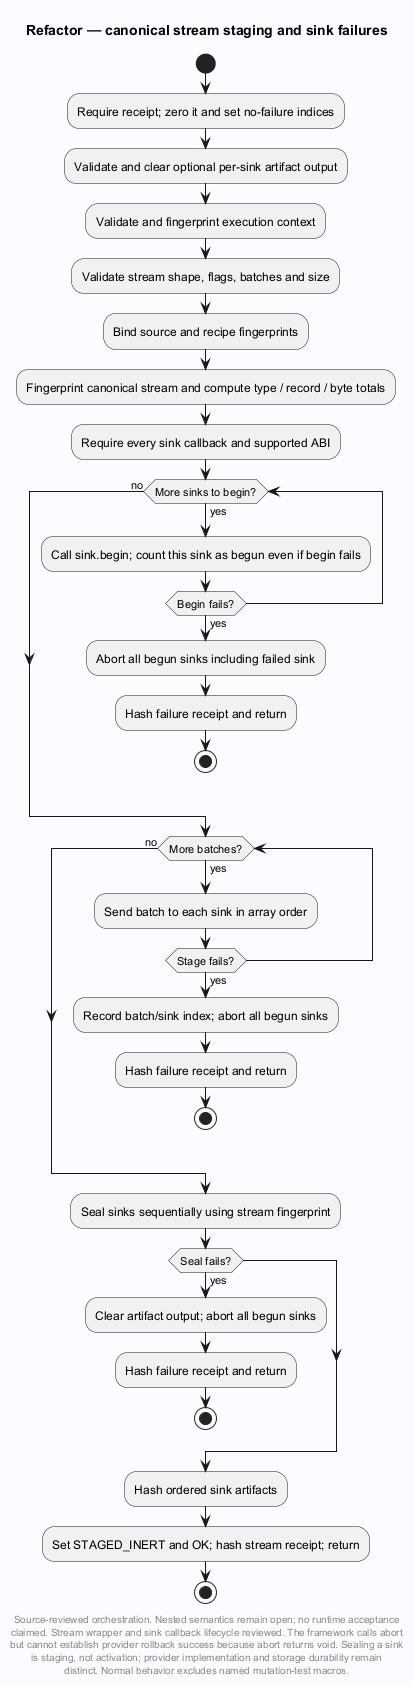

The diagram above was rendered by PlantUML. Its source (embedded in the PNG):
@startuml
' Evidence: Laplace-Refactor/engine/src/framework.c SHA256 f5f90ced035976592e9dd149785964ab5bf57ec391f741b0f77009f30707ecf2
skinparam backgroundColor #FAFCFF
skinparam shadowing false
skinparam defaultFontName SansSerif
title Refactor — canonical stream staging and sink failures
start
:Require receipt; zero it and set no-failure indices;
:Validate and clear optional per-sink artifact output;
:Validate and fingerprint execution context;
:Validate stream shape, flags, batches and size;
:Bind source and recipe fingerprints;
:Fingerprint canonical stream and compute type / record / byte totals;
:Require every sink callback and supported ABI;
while (More sinks to begin?) is (yes)
 :Call sink.begin; count this sink as begun even if begin fails;
 if (Begin fails?) then (yes)
  :Abort all begun sinks including failed sink;
  :Hash failure receipt and return;
  stop
 endif
endwhile (no)
while (More batches?) is (yes)
 :Send batch to each sink in array order;
 if (Stage fails?) then (yes)
  :Record batch/sink index; abort all begun sinks;
  :Hash failure receipt and return;
  stop
 endif
endwhile (no)
:Seal sinks sequentially using stream fingerprint;
if (Seal fails?) then (yes)
 :Clear artifact output; abort all begun sinks;
 :Hash failure receipt and return;
 stop
endif
:Hash ordered sink artifacts;
:Set STAGED_INERT and OK; hash stream receipt; return;
stop
footer
Source-reviewed orchestration. Nested semantics remain open; no runtime acceptance
claimed. Stream wrapper and sink callback lifecycle reviewed. The framework calls abort
but cannot establish provider rollback success because abort returns void. Sealing a sink
is staging, not activation; provider implementation and storage durability remain
distinct. Normal behavior excludes named mutation-test macros.
end footer

@enduml